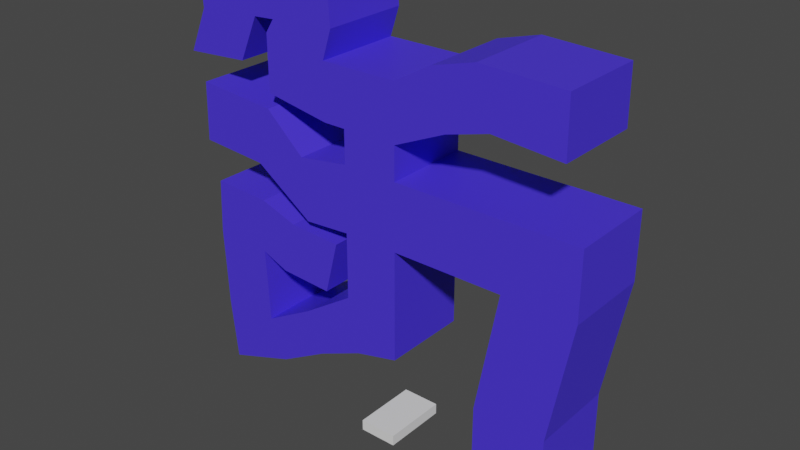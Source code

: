 # Source: E1M0.Collision.blend  (saved by Blender 2.91.10; exported with 4.5.12 LTS)
import bpy
from mathutils import Matrix  # noqa: F401  (used for matrix-valued properties, if any)

bpy.ops.wm.read_factory_settings(use_empty=True)
scene = bpy.context.scene
scene.name = 'Scene'

# ---- collections
col_collection = bpy.data.collections.new('Collection'); scene.collection.children.link(col_collection)

# ---- materials (node trees are filled in below, after node groups)
mat_material = bpy.data.materials.new('Material')
mat_material.use_transparent_shadow = False

# ---- material node trees
mat_material.use_nodes = True; mat_material.node_tree.nodes.clear()
_N = mat_material.node_tree.nodes; _L = mat_material.node_tree.links
n0 = _N.new('ShaderNodeBsdfPrincipled'); n0.name = 'Principled BSDF'; n0.location = (10, 300)
n0.distribution = 'GGX'
n0.subsurface_method = 'BURLEY'
n0.inputs[0].default_value = (0.06569, 0.0357, 0.8, 1.0)
n0.inputs[3].default_value = 1.45
n0.inputs[27].default_value = (0.0, 0.0, 0.0, 1.0)
n0.inputs[28].default_value = 1.0
n1 = _N.new('ShaderNodeOutputMaterial'); n1.name = 'Material Output'; n1.location = (300, 300)
_L.new(n0.outputs[0], n1.inputs[0])
n1.is_active_output = True

# ---- world
world_world = bpy.data.worlds.new('World'); scene.world = world_world
world_world.use_nodes = True; world_world.node_tree.nodes.clear()
_N = world_world.node_tree.nodes; _L = world_world.node_tree.links
n0 = _N.new('ShaderNodeOutputWorld'); n0.name = 'World Output'; n0.location = (300, 300)
n1 = _N.new('ShaderNodeBackground'); n1.name = 'Background'; n1.location = (10, 300)
n1.inputs[0].default_value = (0.05088, 0.05088, 0.05088, 1.0)
_L.new(n1.outputs[0], n0.inputs[0])
n0.is_active_output = True
world_world.color = (0.05088, 0.05088, 0.05088)
world_world.use_sun_shadow = False
world_world.sun_shadow_jitter_overblur = 0.0

# ---- meshes
me_world_meshshape = bpy.data.meshes.new('World.MeshShape')
me_world_meshshape.from_pydata([(10.75, -3.939, 0.7517), (10.75, -3.939, 8.248), (10.75, 3.966, 0.7517), (10.75, 3.966, 8.248), (17.25, -3.939, 0.7517), (17.25, -3.939, 8.248), (17.25, 3.966, 0.7517), (17.25, 3.966, 8.248), (12.75, -3.939, 19.25), (12.75, 3.966, 19.25), (19.25, 3.966, 19.25), (19.25, -3.939, 19.25), (12.75, -3.939, 25.25), (12.75, 3.966, 25.25), (19.25, 3.966, 25.25), (19.25, -3.939, 25.25), (2.752, -3.939, 19.25), (2.752, 3.966, 19.25), (2.752, -3.939, 25.25), (2.752, 3.966, 25.25), (-2.248, -3.939, 19.25), (-2.248, 3.966, 19.25), (-2.248, -3.939, 25.25), (-2.248, 3.966, 25.25), (2.752, -3.939, 15.25), (2.752, 3.966, 15.25), (-2.248, -3.939, 15.25), (-2.248, 3.966, 15.25), (2.752, -3.939, 13.25), (2.752, 3.966, 13.25), (-2.248, -3.939, 13.25), (-2.248, 3.966, 13.25), (2.752, -3.939, 9.248), (2.752, 3.966, 9.248), (-1.248, -3.939, 8.248), (-1.248, 3.966, 8.248), (-7.05, -3.939, 10.08), (-7.05, 3.966, 10.08), (-5.447, -3.939, 6.416), (-5.447, 3.966, 6.416), (-11.71, -3.939, 7.477), (-11.71, 3.966, 7.477), (-10.11, -3.939, 3.813), (-10.11, 3.966, 3.813), (-17.04, -3.939, 7.27), (-17.04, 3.966, 7.27), (-16.44, -3.939, 1.606), (-16.44, 3.966, 1.606), (-11.87, -3.939, 11.47), (-11.87, 3.966, 11.47), (-17.2, -3.939, 11.27), (-17.2, 3.966, 11.27), (-12.03, -3.939, 14.24), (-12.03, 3.966, 14.24), (-17.35, -3.939, 14.5), (-17.35, 3.966, 14.5), (-11.78, -3.939, 19.23), (-11.78, 3.966, 19.23), (-17.11, -3.939, 19.49), (-17.11, 3.966, 19.49), (-9.526, -3.939, 13.21), (-9.526, 3.966, 13.21), (-8.284, -3.939, 18.06), (-8.284, 3.966, 18.06), (-4.683, -3.939, 12.97), (-4.683, 3.966, 12.97), (-3.441, -3.939, 17.81), (-3.441, 3.966, 17.81), (-11.92, -3.939, 22.68), (-11.92, 3.966, 22.68), (-10.57, -3.939, 27.82), (-10.57, 3.966, 27.82), (-18.13, -3.939, 23.11), (-18.13, 3.966, 23.11), (-17.97, -3.939, 28.43), (-17.97, 3.966, 28.43), (2.752, -3.939, 28.25), (2.752, 3.966, 28.25), (-2.248, -3.939, 28.25), (-2.248, 3.966, 28.25), (2.752, -3.939, 33.25), (2.752, 3.966, 33.25), (-2.248, -3.939, 33.25), (-2.248, 3.966, 33.25), (7.418, -3.939, 30.34), (7.418, 3.966, 30.34), (6.085, -3.939, 35.16), (6.085, 3.966, 35.16), (11.27, -3.939, 31.41), (11.27, 3.966, 31.41), (9.94, -3.939, 36.22), (9.94, 3.966, 36.22), (17.42, -3.939, 30.92), (17.42, 3.966, 30.92), (17.36, -3.939, 35.91), (17.36, 3.966, 35.91), (-4.248, -3.939, 28.25), (-4.248, 3.966, 28.25), (-4.248, -3.939, 33.25), (-4.248, 3.966, 33.25), (-10.25, -3.939, 29.25), (-10.25, 3.966, 29.25), (-10.25, -3.939, 34.25), (-10.25, 3.966, 34.25), (-3.393, -3.939, 35.9), (-3.393, 3.966, 35.9), (-9.46, -3.939, 35.46), (-9.46, 3.966, 35.46), (-3.607, -3.939, 38.89), (-3.607, 3.966, 38.89), (-9.674, -3.939, 38.46), (-9.674, 3.966, 38.46), (-11.45, -3.939, 35.32), (-11.45, 3.966, 35.32), (-11.67, -3.939, 38.31), (-11.67, 3.966, 38.31), (-17.44, -3.939, 34.89), (-17.44, 3.966, 34.89), (-17.65, -3.939, 37.88), (-17.65, 3.966, 37.88), (-13.24, -3.939, 31.33), (-13.24, 3.966, 31.33), (-19.23, -3.939, 30.9), (-19.23, 3.966, 30.9), (-6.515, 3.966, 18.95), (-6.981, 3.966, 24.55), (-6.981, -3.939, 24.55), (-6.515, -3.939, 18.95)], [], [(1, 0, 2), (3, 2, 6), (7, 6, 4), (5, 4, 0), (6, 2, 0), (7, 5, 11), (11, 8, 12), (1, 3, 9), (5, 1, 8), (7, 10, 9), (13, 14, 15), (9, 10, 14), (10, 11, 15), (9, 13, 19), (18, 16, 20), (13, 12, 18), (12, 8, 16), (8, 9, 17), (125, 71, 69), (20, 16, 24), (17, 19, 23), (23, 19, 77), (26, 24, 28), (16, 17, 25), (17, 21, 27), (21, 20, 26), (30, 28, 32), (24, 25, 29), (25, 27, 31), (27, 26, 30), (32, 33, 35), (28, 29, 33), (31, 35, 33), (34, 35, 39), (38, 42, 40), (31, 30, 36), (34, 38, 36), (35, 31, 37), (41, 40, 48), (36, 40, 41), (39, 37, 41), (38, 39, 43), (45, 44, 46), (41, 45, 47), (42, 43, 47), (40, 42, 46), (51, 49, 53), (45, 41, 49), (44, 45, 51), (44, 50, 48), (52, 54, 58), (49, 48, 52), (50, 54, 52), (50, 51, 55), (57, 56, 58), (54, 55, 59), (53, 57, 59), (52, 56, 62), (62, 66, 64), (56, 57, 63), (53, 61, 63), (53, 52, 60), (65, 64, 66), (61, 60, 64), (63, 61, 65), (62, 63, 67), (68, 72, 74), (125, 126, 70), (126, 127, 68), (127, 124, 69), (72, 73, 75), (68, 69, 73), (69, 71, 75), (71, 70, 74), (79, 77, 81), (22, 23, 79), (19, 18, 76), (18, 22, 78), (81, 80, 82), (82, 78, 96), (76, 78, 82), (80, 81, 87), (85, 84, 88), (80, 86, 84), (81, 77, 85), (77, 76, 84), (88, 90, 94), (86, 90, 88), (87, 91, 90), (87, 85, 89), (92, 94, 95), (91, 95, 94), (89, 93, 95), (89, 88, 92), (98, 96, 100), (78, 79, 97), (79, 83, 99), (83, 82, 98), (100, 101, 103), (102, 103, 107), (99, 103, 101), (96, 97, 101), (104, 106, 110), (99, 105, 107), (99, 98, 104), (98, 102, 106), (109, 108, 110), (105, 104, 108), (107, 105, 109), (107, 111, 115), (114, 112, 116), (106, 112, 114), (111, 110, 114), (106, 107, 113), (116, 117, 119), (117, 116, 122), (115, 119, 117), (115, 114, 118), (120, 121, 123), (116, 112, 120), (112, 113, 121), (117, 123, 121), (20, 21, 124), (20, 127, 126), (23, 22, 126), (21, 23, 125), (1, 2, 3), (3, 6, 7), (7, 4, 5), (5, 0, 1), (6, 0, 4), (7, 11, 10), (11, 12, 15), (1, 9, 8), (5, 8, 11), (7, 9, 3), (13, 15, 12), (9, 14, 13), (10, 15, 14), (9, 19, 17), (18, 20, 22), (13, 18, 19), (12, 16, 18), (8, 17, 16), (125, 69, 124), (20, 24, 26), (17, 23, 21), (23, 77, 79), (26, 28, 30), (16, 25, 24), (17, 27, 25), (21, 26, 27), (30, 32, 34), (24, 29, 28), (25, 31, 29), (27, 30, 31), (32, 35, 34), (28, 33, 32), (31, 33, 29), (34, 39, 38), (38, 40, 36), (31, 36, 37), (34, 36, 30), (35, 37, 39), (41, 48, 49), (36, 41, 37), (39, 41, 43), (38, 43, 42), (45, 46, 47), (41, 47, 43), (42, 47, 46), (40, 46, 44), (51, 53, 55), (45, 49, 51), (44, 51, 50), (44, 48, 40), (52, 58, 56), (49, 52, 53), (50, 52, 48), (50, 55, 54), (57, 58, 59), (54, 59, 58), (53, 59, 55), (52, 62, 60), (62, 64, 60), (56, 63, 62), (53, 63, 57), (53, 60, 61), (65, 66, 67), (61, 64, 65), (63, 65, 67), (62, 67, 66), (68, 74, 70), (125, 70, 71), (126, 68, 70), (127, 69, 68), (72, 75, 74), (68, 73, 72), (69, 75, 73), (71, 74, 75), (79, 81, 83), (22, 79, 78), (19, 76, 77), (18, 78, 76), (81, 82, 83), (82, 96, 98), (76, 82, 80), (80, 87, 86), (85, 88, 89), (80, 84, 76), (81, 85, 87), (77, 84, 85), (88, 94, 92), (86, 88, 84), (87, 90, 86), (87, 89, 91), (92, 95, 93), (91, 94, 90), (89, 95, 91), (89, 92, 93), (98, 100, 102), (78, 97, 96), (79, 99, 97), (83, 98, 99), (100, 103, 102), (102, 107, 106), (99, 101, 97), (96, 101, 100), (104, 110, 108), (99, 107, 103), (99, 104, 105), (98, 106, 104), (109, 110, 111), (105, 108, 109), (107, 109, 111), (107, 115, 113), (114, 116, 118), (106, 114, 110), (111, 114, 115), (106, 113, 112), (116, 119, 118), (117, 122, 123), (115, 117, 113), (115, 118, 119), (120, 123, 122), (116, 120, 122), (112, 121, 120), (117, 121, 113), (20, 124, 127), (20, 126, 22), (23, 126, 125), (21, 125, 124)])
_uv = me_world_meshshape.uv_layers.new(name='UVMap')
_uv.uv.foreach_set('vector', [0.625, 0.0, 0.375, 0.0, 0.375, 0.25, 0.625, 0.25, 0.375, 0.25, 0.375, 0.5, 0.625, 0.5, 0.375, 0.5, 0.375, 0.75, 0.625, 0.75, 0.375, 0.75, 0.375, 1.0, 0.375, 0.5, 0.125, 0.5, 0.125, 0.75, 0.625, 0.5, 0.625, 0.75, 0.625, 0.75, 0.625, 0.75, 0.625, 1.0, 0.625, 1.0, 0.625, 0.0, 0.625, 0.25, 0.625, 0.25, 0.625, 0.75, 0.625, 1.0, 0.625, 1.0, 0.625, 0.5, 0.625, 0.5, 0.625, 0.25, 0.875, 0.5, 0.625, 0.5, 0.625, 0.75, 0.625, 0.25, 0.625, 0.5, 0.625, 0.5, 0.625, 0.5, 0.625, 0.75, 0.625, 0.75, 0.625, 0.25, 0.625, 0.25, 0.625, 0.25, 0.625, 1.0, 0.625, 1.0, 0.625, 1.0, 0.875, 0.5, 0.875, 0.75, 0.875, 0.75, 0.625, 1.0, 0.625, 1.0, 0.625, 1.0, 0.625, 0.0, 0.625, 0.25, 0.625, 0.25, 0.625, 0.25, 0.625, 0.25, 0.625, 0.25, 0.625, 1.0, 0.625, 1.0, 0.625, 1.0, 0.625, 0.25, 0.625, 0.25, 0.625, 0.25, 0.625, 0.25, 0.625, 0.25, 0.625, 0.25, 0.625, 1.0, 0.625, 1.0, 0.625, 1.0, 0.625, 0.0, 0.625, 0.25, 0.625, 0.25, 0.625, 0.25, 0.625, 0.25, 0.625, 0.25, 0.625, 0.25, 0.625, 0.0, 0.625, 0.0, 0.625, 1.0, 0.625, 1.0, 0.625, 1.0, 0.625, 0.0, 0.625, 0.25, 0.625, 0.25, 0.625, 0.25, 0.625, 0.25, 0.625, 0.25, 0.625, 0.25, 0.625, 0.0, 0.625, 0.0, 0.625, 0.0, 0.625, 0.25, 0.625, 0.25, 0.625, 0.0, 0.625, 0.25, 0.625, 0.25, 0.625, 0.25, 0.625, 0.25, 0.625, 0.25, 0.625, 0.0, 0.625, 0.25, 0.625, 0.25, 0.625, 1.0, 0.625, 1.0, 0.625, 1.0, 0.625, 0.25, 0.625, 0.0, 0.625, 0.0, 0.625, 1.0, 0.625, 1.0, 0.625, 1.0, 0.625, 0.25, 0.625, 0.25, 0.625, 0.25, 0.625, 0.25, 0.625, 0.0, 0.625, 0.0, 0.625, 0.0, 0.625, 0.0, 0.625, 0.25, 0.625, 0.25, 0.625, 0.25, 0.625, 0.25, 0.625, 0.0, 0.625, 0.25, 0.625, 0.25, 0.625, 0.25, 0.625, 0.0, 0.625, 0.0, 0.625, 0.25, 0.625, 0.25, 0.625, 0.25, 0.625, 0.0, 0.625, 0.25, 0.625, 0.25, 0.625, 1.0, 0.625, 1.0, 0.625, 1.0, 0.625, 0.25, 0.625, 0.25, 0.625, 0.25, 0.625, 0.25, 0.625, 0.25, 0.625, 0.25, 0.625, 0.0, 0.625, 0.25, 0.625, 0.25, 0.625, 1.0, 0.625, 1.0, 0.625, 1.0, 0.625, 1.0, 0.625, 1.0, 0.625, 1.0, 0.625, 0.25, 0.625, 0.0, 0.625, 0.0, 0.625, 1.0, 0.625, 1.0, 0.625, 1.0, 0.625, 0.0, 0.625, 0.25, 0.625, 0.25, 0.625, 0.25, 0.625, 0.0, 0.625, 0.0, 0.625, 0.0, 0.625, 0.25, 0.625, 0.25, 0.625, 0.25, 0.625, 0.25, 0.625, 0.25, 0.625, 1.0, 0.625, 1.0, 0.625, 1.0, 0.625, 1.0, 0.625, 1.0, 0.625, 1.0, 0.625, 0.0, 0.625, 0.25, 0.625, 0.25, 0.625, 0.25, 0.625, 0.25, 0.625, 0.25, 0.625, 0.25, 0.625, 0.0, 0.625, 0.0, 0.625, 0.25, 0.625, 0.0, 0.625, 0.0, 0.625, 0.25, 0.625, 0.0, 0.625, 0.0, 0.625, 0.25, 0.625, 0.25, 0.625, 0.25, 0.625, 0.0, 0.625, 0.25, 0.625, 0.25, 0.625, 1.0, 0.625, 1.0, 0.625, 1.0, 0.875, 0.5, 0.875, 0.75, 0.875, 0.75, 0.625, 1.0, 0.625, 1.0, 0.625, 1.0, 0.625, 0.0, 0.625, 0.25, 0.625, 0.25, 0.625, 0.0, 0.625, 0.25, 0.625, 0.25, 0.625, 0.0, 0.625, 0.25, 0.625, 0.25, 0.625, 0.25, 0.625, 0.25, 0.625, 0.25, 0.875, 0.5, 0.875, 0.75, 0.875, 0.75, 0.625, 0.25, 0.625, 0.25, 0.625, 0.25, 0.875, 0.75, 0.875, 0.5, 0.875, 0.5, 0.875, 0.5, 0.875, 0.75, 0.875, 0.75, 0.625, 1.0, 0.625, 1.0, 0.625, 1.0, 0.875, 0.5, 0.875, 0.75, 0.875, 0.75, 0.625, 1.0, 0.625, 1.0, 0.625, 1.0, 0.625, 1.0, 0.625, 1.0, 0.625, 1.0, 0.875, 0.75, 0.875, 0.5, 0.875, 0.5, 0.875, 0.5, 0.875, 0.75, 0.875, 0.75, 0.625, 1.0, 0.625, 1.0, 0.625, 1.0, 0.625, 0.25, 0.625, 0.25, 0.625, 0.25, 0.875, 0.5, 0.875, 0.75, 0.875, 0.75, 0.625, 1.0, 0.625, 1.0, 0.625, 1.0, 0.625, 1.0, 0.625, 1.0, 0.625, 1.0, 0.875, 0.5, 0.875, 0.5, 0.875, 0.75, 0.625, 0.25, 0.625, 0.25, 0.625, 0.25, 0.875, 0.75, 0.875, 0.75, 0.875, 0.5, 0.875, 0.5, 0.875, 0.5, 0.875, 0.75, 0.625, 0.25, 0.625, 0.25, 0.625, 0.25, 0.875, 0.5, 0.875, 0.75, 0.875, 0.75, 0.625, 1.0, 0.625, 1.0, 0.625, 1.0, 0.875, 0.75, 0.875, 0.5, 0.875, 0.5, 0.625, 0.25, 0.625, 0.25, 0.625, 0.25, 0.875, 0.5, 0.875, 0.75, 0.875, 0.75, 0.875, 0.75, 0.875, 0.5, 0.875, 0.5, 0.875, 0.75, 0.875, 0.5, 0.875, 0.5, 0.625, 0.25, 0.625, 0.25, 0.625, 0.25, 0.875, 0.75, 0.875, 0.5, 0.875, 0.5, 0.625, 1.0, 0.625, 1.0, 0.625, 1.0, 0.625, 0.25, 0.625, 0.25, 0.625, 0.25, 0.875, 0.5, 0.875, 0.75, 0.875, 0.75, 0.625, 1.0, 0.625, 1.0, 0.625, 1.0, 0.875, 0.5, 0.875, 0.75, 0.875, 0.75, 0.875, 0.5, 0.875, 0.75, 0.875, 0.75, 0.625, 0.25, 0.625, 0.25, 0.625, 0.25, 0.625, 0.25, 0.625, 0.25, 0.625, 0.25, 0.625, 1.0, 0.625, 1.0, 0.625, 1.0, 0.625, 1.0, 0.625, 1.0, 0.625, 1.0, 0.875, 0.5, 0.875, 0.75, 0.875, 0.75, 0.875, 0.75, 0.875, 0.5, 0.875, 0.5, 0.875, 0.75, 0.875, 0.5, 0.875, 0.5, 0.875, 0.5, 0.875, 0.75, 0.875, 0.75, 0.625, 0.25, 0.625, 0.25, 0.625, 0.25, 0.875, 0.5, 0.875, 0.75, 0.875, 0.75, 0.875, 0.75, 0.875, 0.5, 0.875, 0.5, 0.625, 1.0, 0.625, 1.0, 0.625, 1.0, 0.875, 0.75, 0.875, 0.5, 0.875, 0.5, 0.625, 0.25, 0.625, 0.25, 0.625, 0.25, 0.625, 0.0, 0.625, 0.25, 0.625, 0.25, 0.625, 1.0, 0.625, 1.0, 0.625, 1.0, 0.875, 0.5, 0.875, 0.75, 0.875, 0.75, 0.625, 0.25, 0.625, 0.25, 0.625, 0.25, 0.625, 0.0, 0.375, 0.25, 0.625, 0.25, 0.625, 0.25, 0.375, 0.5, 0.625, 0.5, 0.625, 0.5, 0.375, 0.75, 0.625, 0.75, 0.625, 0.75, 0.375, 1.0, 0.625, 1.0, 0.375, 0.5, 0.125, 0.75, 0.375, 0.75, 0.625, 0.5, 0.625, 0.75, 0.625, 0.5, 0.625, 0.75, 0.625, 1.0, 0.625, 0.75, 0.625, 0.0, 0.625, 0.25, 0.625, 0.0, 0.625, 0.75, 0.625, 1.0, 0.625, 0.75, 0.625, 0.5, 0.625, 0.25, 0.625, 0.25, 0.875, 0.5, 0.625, 0.75, 0.875, 0.75, 0.625, 0.25, 0.625, 0.5, 0.625, 0.25, 0.625, 0.5, 0.625, 0.75, 0.625, 0.5, 0.625, 0.25, 0.625, 0.25, 0.625, 0.25, 0.625, 1.0, 0.625, 1.0, 0.625, 1.0, 0.875, 0.5, 0.875, 0.75, 0.875, 0.5, 0.625, 1.0, 0.625, 1.0, 0.625, 1.0, 0.625, 0.0, 0.625, 0.25, 0.625, 0.0, 0.625, 0.25, 0.625, 0.25, 0.625, 0.25, 0.625, 1.0, 0.625, 1.0, 0.625, 1.0, 0.625, 0.25, 0.625, 0.25, 0.625, 0.25, 0.625, 0.25, 0.625, 0.25, 0.625, 0.25, 0.625, 1.0, 0.625, 1.0, 0.625, 1.0, 0.625, 0.0, 0.625, 0.25, 0.625, 0.0, 0.625, 0.25, 0.625, 0.25, 0.625, 0.25, 0.625, 0.25, 0.625, 0.0, 0.625, 0.25, 0.625, 1.0, 0.625, 1.0, 0.625, 1.0, 0.625, 0.0, 0.625, 0.25, 0.625, 0.0, 0.625, 0.25, 0.625, 0.25, 0.625, 0.25, 0.625, 0.25, 0.625, 0.0, 0.625, 0.25, 0.625, 0.0, 0.625, 0.25, 0.625, 0.0, 0.625, 0.0, 0.625, 0.25, 0.625, 0.0, 0.625, 0.25, 0.625, 0.25, 0.625, 0.25, 0.625, 0.0, 0.625, 0.25, 0.625, 0.0, 0.625, 1.0, 0.625, 1.0, 0.625, 1.0, 0.625, 0.25, 0.625, 0.0, 0.625, 0.25, 0.625, 1.0, 0.625, 1.0, 0.625, 1.0, 0.625, 0.25, 0.625, 0.25, 0.625, 0.25, 0.625, 0.25, 0.625, 0.0, 0.625, 0.25, 0.625, 0.0, 0.625, 0.25, 0.625, 0.25, 0.625, 0.25, 0.625, 0.25, 0.625, 0.25, 0.625, 0.0, 0.625, 0.25, 0.625, 0.0, 0.625, 0.25, 0.625, 0.0, 0.625, 0.25, 0.625, 0.25, 0.625, 0.25, 0.625, 0.25, 0.625, 0.0, 0.625, 0.25, 0.625, 0.0, 0.625, 1.0, 0.625, 1.0, 0.625, 1.0, 0.625, 0.25, 0.625, 0.25, 0.625, 0.25, 0.625, 0.25, 0.625, 0.25, 0.625, 0.25, 0.625, 0.0, 0.625, 0.25, 0.625, 0.0, 0.625, 1.0, 0.625, 1.0, 0.625, 1.0, 0.625, 1.0, 0.625, 1.0, 0.625, 1.0, 0.625, 0.25, 0.625, 0.0, 0.625, 0.25, 0.625, 1.0, 0.625, 1.0, 0.625, 1.0, 0.625, 0.0, 0.625, 0.25, 0.625, 0.0, 0.625, 0.25, 0.625, 0.0, 0.625, 0.25, 0.625, 0.0, 0.625, 0.25, 0.625, 0.0, 0.625, 0.25, 0.625, 0.25, 0.625, 0.25, 0.625, 1.0, 0.625, 1.0, 0.625, 1.0, 0.625, 1.0, 0.625, 1.0, 0.625, 1.0, 0.625, 0.0, 0.625, 0.25, 0.625, 0.0, 0.625, 0.25, 0.625, 0.25, 0.625, 0.25, 0.625, 0.25, 0.625, 0.0, 0.625, 0.25, 0.625, 0.25, 0.625, 0.0, 0.625, 0.25, 0.625, 0.25, 0.625, 0.0, 0.625, 0.25, 0.625, 0.25, 0.625, 0.25, 0.625, 0.25, 0.625, 0.0, 0.625, 0.25, 0.625, 0.0, 0.625, 1.0, 0.625, 1.0, 0.625, 1.0, 0.875, 0.5, 0.875, 0.75, 0.875, 0.5, 0.625, 1.0, 0.625, 1.0, 0.625, 1.0, 0.625, 0.0, 0.625, 0.25, 0.625, 0.0, 0.625, 0.0, 0.625, 0.25, 0.625, 0.0, 0.625, 0.0, 0.625, 0.25, 0.625, 0.0, 0.625, 0.25, 0.625, 0.25, 0.625, 0.25, 0.875, 0.5, 0.875, 0.75, 0.875, 0.5, 0.625, 0.25, 0.625, 0.25, 0.625, 0.25, 0.875, 0.75, 0.875, 0.5, 0.875, 0.75, 0.875, 0.5, 0.875, 0.75, 0.875, 0.5, 0.625, 1.0, 0.625, 1.0, 0.625, 1.0, 0.875, 0.5, 0.875, 0.75, 0.875, 0.5, 0.625, 1.0, 0.625, 1.0, 0.625, 1.0, 0.625, 1.0, 0.625, 1.0, 0.625, 1.0, 0.875, 0.75, 0.875, 0.5, 0.875, 0.75, 0.875, 0.5, 0.875, 0.75, 0.875, 0.5, 0.625, 1.0, 0.625, 1.0, 0.625, 1.0, 0.625, 0.25, 0.625, 0.25, 0.625, 0.25, 0.875, 0.5, 0.875, 0.75, 0.875, 0.5, 0.625, 1.0, 0.625, 1.0, 0.625, 1.0, 0.625, 1.0, 0.625, 1.0, 0.625, 1.0, 0.875, 0.5, 0.875, 0.75, 0.875, 0.75, 0.625, 0.25, 0.625, 0.25, 0.625, 0.25, 0.875, 0.75, 0.875, 0.5, 0.875, 0.5, 0.875, 0.5, 0.875, 0.75, 0.875, 0.75, 0.625, 0.25, 0.625, 0.25, 0.625, 0.25, 0.875, 0.5, 0.875, 0.75, 0.875, 0.5, 0.625, 1.0, 0.625, 1.0, 0.625, 1.0, 0.875, 0.75, 0.875, 0.5, 0.875, 0.75, 0.625, 0.25, 0.625, 0.25, 0.625, 0.25, 0.875, 0.5, 0.875, 0.75, 0.875, 0.5, 0.875, 0.75, 0.875, 0.5, 0.875, 0.75, 0.875, 0.75, 0.875, 0.5, 0.875, 0.75, 0.625, 0.25, 0.625, 0.25, 0.625, 0.25, 0.875, 0.75, 0.875, 0.5, 0.875, 0.75, 0.625, 1.0, 0.625, 1.0, 0.625, 1.0, 0.625, 0.25, 0.625, 0.25, 0.625, 0.25, 0.875, 0.5, 0.875, 0.75, 0.875, 0.5, 0.625, 1.0, 0.625, 1.0, 0.625, 1.0, 0.875, 0.5, 0.875, 0.75, 0.875, 0.5, 0.875, 0.5, 0.875, 0.75, 0.875, 0.5, 0.625, 0.25, 0.625, 0.25, 0.625, 0.25, 0.625, 0.25, 0.625, 0.25, 0.625, 0.25, 0.625, 1.0, 0.625, 1.0, 0.625, 1.0, 0.625, 1.0, 0.625, 1.0, 0.625, 1.0, 0.875, 0.5, 0.875, 0.75, 0.875, 0.5, 0.875, 0.75, 0.875, 0.5, 0.875, 0.75, 0.875, 0.75, 0.875, 0.5, 0.875, 0.75, 0.875, 0.5, 0.875, 0.75, 0.875, 0.5, 0.625, 0.25, 0.625, 0.25, 0.625, 0.25, 0.875, 0.5, 0.875, 0.75, 0.875, 0.5, 0.875, 0.75, 0.875, 0.5, 0.875, 0.75, 0.625, 1.0, 0.625, 1.0, 0.625, 1.0, 0.875, 0.75, 0.875, 0.5, 0.875, 0.75, 0.625, 0.25, 0.625, 0.25, 0.625, 0.25, 0.625, 0.0, 0.625, 0.25, 0.625, 0.0, 0.625, 1.0, 0.625, 1.0, 0.625, 1.0, 0.875, 0.5, 0.875, 0.75, 0.875, 0.5, 0.625, 0.25, 0.625, 0.25, 0.625, 0.25])
me_world_meshshape.materials.append(mat_material)
me_world_meshshape.use_remesh_fix_poles = True
me_world_meshshape.use_remesh_preserve_attributes = False
me_world_meshshape.use_mirror_vertex_groups = False
me_world_meshshape.update()
me_deliveryzone_boxshape = bpy.data.meshes.new('DeliveryZone.BoxShape')
me_deliveryzone_boxshape.from_pydata([(-1.75, -3.0, -0.5), (-1.75, -3.0, 0.5), (-1.75, 3.0, -0.5), (-1.75, 3.0, 0.5), (1.75, -3.0, -0.5), (1.75, -3.0, 0.5), (1.75, 3.0, -0.5), (1.75, 3.0, 0.5)], [], [(1, 2, 0), (3, 6, 2), (7, 4, 6), (5, 0, 4), (6, 0, 2), (3, 5, 7), (1, 3, 2), (3, 7, 6), (7, 5, 4), (5, 1, 0), (6, 4, 0), (3, 1, 5)])
_uv = me_deliveryzone_boxshape.uv_layers.new(name='UVMap')
_uv.uv.foreach_set('vector', [0.625, 0.0, 0.375, 0.25, 0.375, 0.0, 0.625, 0.25, 0.375, 0.5, 0.375, 0.25, 0.625, 0.5, 0.375, 0.75, 0.375, 0.5, 0.625, 0.75, 0.375, 1.0, 0.375, 0.75, 0.375, 0.5, 0.125, 0.75, 0.125, 0.5, 0.875, 0.5, 0.625, 0.75, 0.625, 0.5, 0.625, 0.0, 0.625, 0.25, 0.375, 0.25, 0.625, 0.25, 0.625, 0.5, 0.375, 0.5, 0.625, 0.5, 0.625, 0.75, 0.375, 0.75, 0.625, 0.75, 0.625, 1.0, 0.375, 1.0, 0.375, 0.5, 0.375, 0.75, 0.125, 0.75, 0.875, 0.5, 0.875, 0.75, 0.625, 0.75])
me_deliveryzone_boxshape.use_remesh_fix_poles = True
me_deliveryzone_boxshape.use_remesh_preserve_attributes = False
me_deliveryzone_boxshape.use_mirror_vertex_groups = False
me_deliveryzone_boxshape.update()

# ---- objects
ob_world_meshshape = bpy.data.objects.new('World.MeshShape', me_world_meshshape)
ob_deliveryzone_boxshape = bpy.data.objects.new('DeliveryZone.BoxShape', me_deliveryzone_boxshape)

# ---- transforms, parenting, visibility, modifiers, constraints
ob_world_meshshape.location = (0.0, 0.0, 0.0)
ob_world_meshshape.lineart.crease_threshold = 0.0
ob_deliveryzone_boxshape.location = (0.0, 0.0, 0.0)
ob_deliveryzone_boxshape.lineart.crease_threshold = 0.0

# ---- collection membership
col_collection.objects.link(ob_world_meshshape)
col_collection.objects.link(ob_deliveryzone_boxshape)

# ---- scene / render settings (as saved in the file)
scene.frame_start = 1; scene.frame_end = 250; scene.frame_set(1)
scene.render.engine = 'BLENDER_EEVEE_NEXT'
scene.cycles.use_denoising = False
scene.cycles.samples = 128
scene.cycles.sampling_pattern = 'TABULATED_SOBOL'
scene.cycles.use_adaptive_sampling = False
scene.cycles.use_light_tree = False
scene.view_settings.view_transform = 'Filmic'
bpy.context.view_layer.update()

# ---- added for rendering (the .blend has no active camera and no usable light): camera, sun
cam_auto = bpy.data.cameras.new('AutoCamera')
cam_auto.lens = 50.0
cam_auto.sensor_width = 36.0
cam_auto.clip_end = 1000.0
ob_auto_camera = bpy.data.objects.new('AutoCamera', cam_auto)
scene.collection.objects.link(ob_auto_camera)
ob_auto_camera.location = (51.478, -61.7462, 60.3681)
ob_auto_camera.rotation_euler = (1.09748, -7.21219e-08, 0.694738)
scene.camera = ob_auto_camera
light_auto_sun = bpy.data.lights.new('AutoSun', 'SUN')
light_auto_sun.energy = 3.0
light_auto_sun.angle = 0.0523599
ob_auto_sun = bpy.data.objects.new('AutoSun', light_auto_sun)
scene.collection.objects.link(ob_auto_sun)
ob_auto_sun.rotation_euler = (0.872665, 0.174533, 0.523599)
bpy.context.view_layer.update()
